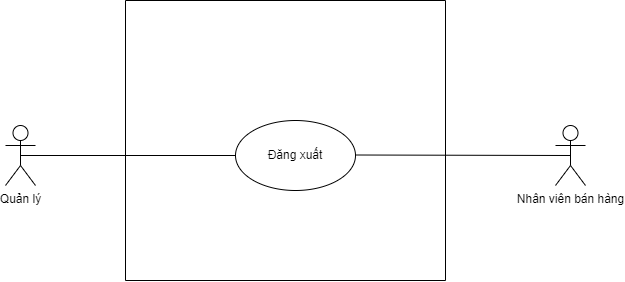

The diagram above was exported from draw.io. Its source (the exported page's mxGraphModel, read from the mxfile embedded in the PNG):
<mxGraphModel dx="1038" dy="641" grid="1" gridSize="10" guides="1" tooltips="1" connect="1" arrows="1" fold="1" page="1" pageScale="1" pageWidth="850" pageHeight="1100" math="0" shadow="0">
  <root>
    <mxCell id="0" />
    <mxCell id="1" parent="0" />
    <mxCell id="exB4fs4bwyZznQYRTvwm-1" value="Quản lý" style="shape=umlActor;verticalLabelPosition=bottom;verticalAlign=top;html=1;" vertex="1" parent="1">
      <mxGeometry x="160" y="245" width="30" height="60" as="geometry" />
    </mxCell>
    <mxCell id="exB4fs4bwyZznQYRTvwm-2" value="Nhân viên bán hàng" style="shape=umlActor;verticalLabelPosition=bottom;verticalAlign=top;html=1;" vertex="1" parent="1">
      <mxGeometry x="710" y="245" width="30" height="60" as="geometry" />
    </mxCell>
    <mxCell id="exB4fs4bwyZznQYRTvwm-3" value="Đăng xuất" style="ellipse;whiteSpace=wrap;html=1;" vertex="1" parent="1">
      <mxGeometry x="390" y="240" width="120" height="70" as="geometry" />
    </mxCell>
    <mxCell id="exB4fs4bwyZznQYRTvwm-6" value="" style="endArrow=none;html=1;rounded=0;exitX=0.5;exitY=0.5;exitDx=0;exitDy=0;exitPerimeter=0;entryX=0;entryY=0.5;entryDx=0;entryDy=0;" edge="1" parent="1" source="exB4fs4bwyZznQYRTvwm-1" target="exB4fs4bwyZznQYRTvwm-3">
      <mxGeometry width="50" height="50" relative="1" as="geometry">
        <mxPoint x="400" y="250" as="sourcePoint" />
        <mxPoint x="450" y="200" as="targetPoint" />
      </mxGeometry>
    </mxCell>
    <mxCell id="exB4fs4bwyZznQYRTvwm-7" value="" style="endArrow=none;html=1;rounded=0;exitX=0.5;exitY=0.5;exitDx=0;exitDy=0;exitPerimeter=0;" edge="1" parent="1">
      <mxGeometry width="50" height="50" relative="1" as="geometry">
        <mxPoint x="510" y="274.5" as="sourcePoint" />
        <mxPoint x="725" y="275" as="targetPoint" />
      </mxGeometry>
    </mxCell>
    <mxCell id="exB4fs4bwyZznQYRTvwm-8" value="" style="endArrow=none;html=1;rounded=0;" edge="1" parent="1">
      <mxGeometry width="50" height="50" relative="1" as="geometry">
        <mxPoint x="280" y="400" as="sourcePoint" />
        <mxPoint x="280" y="120" as="targetPoint" />
      </mxGeometry>
    </mxCell>
    <mxCell id="exB4fs4bwyZznQYRTvwm-9" value="" style="endArrow=none;html=1;rounded=0;" edge="1" parent="1">
      <mxGeometry width="50" height="50" relative="1" as="geometry">
        <mxPoint x="280" y="400" as="sourcePoint" />
        <mxPoint x="600" y="400" as="targetPoint" />
      </mxGeometry>
    </mxCell>
    <mxCell id="exB4fs4bwyZznQYRTvwm-10" value="" style="endArrow=none;html=1;rounded=0;" edge="1" parent="1">
      <mxGeometry width="50" height="50" relative="1" as="geometry">
        <mxPoint x="600" y="120" as="sourcePoint" />
        <mxPoint x="600" y="400" as="targetPoint" />
      </mxGeometry>
    </mxCell>
    <mxCell id="exB4fs4bwyZznQYRTvwm-11" value="" style="endArrow=none;html=1;rounded=0;" edge="1" parent="1">
      <mxGeometry width="50" height="50" relative="1" as="geometry">
        <mxPoint x="280" y="120" as="sourcePoint" />
        <mxPoint x="600" y="120" as="targetPoint" />
      </mxGeometry>
    </mxCell>
  </root>
</mxGraphModel>